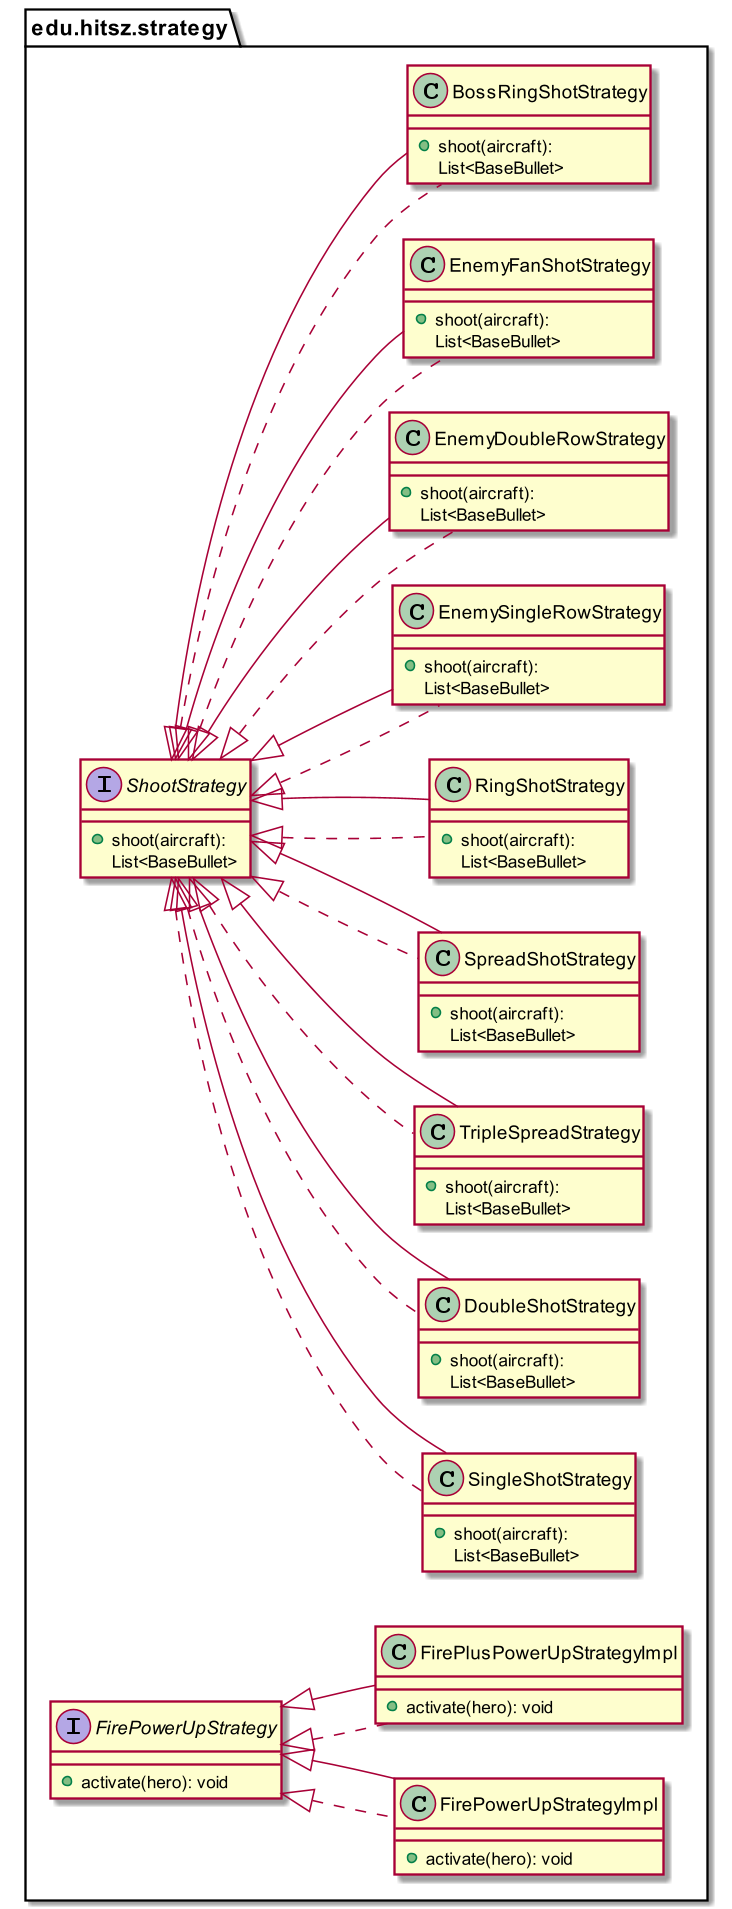

The diagram above was rendered by PlantUML. Its source (embedded in the PNG):
@startuml
'https://plantuml.com/class-diagram
left to right direction
skinparam dpi 150
skinparam defaultTextAlignment center
skinparam wrapWidth 150

package edu.hitsz.strategy {
    interface ShootStrategy {
        + shoot(aircraft): List<BaseBullet>
    }

    class SingleShotStrategy implements ShootStrategy {
        + shoot(aircraft): List<BaseBullet>
    }

    class DoubleShotStrategy implements ShootStrategy {
        + shoot(aircraft): List<BaseBullet>
    }

    class TripleSpreadStrategy implements ShootStrategy {
        + shoot(aircraft): List<BaseBullet>
    }

    class SpreadShotStrategy implements ShootStrategy {
        + shoot(aircraft): List<BaseBullet>
    }

    class RingShotStrategy implements ShootStrategy {
        + shoot(aircraft): List<BaseBullet>
    }

    class EnemySingleRowStrategy implements ShootStrategy {
        + shoot(aircraft): List<BaseBullet>
    }

    class EnemyDoubleRowStrategy implements ShootStrategy {
        + shoot(aircraft): List<BaseBullet>
    }

    class EnemyFanShotStrategy implements ShootStrategy {
        + shoot(aircraft): List<BaseBullet>
    }

    class BossRingShotStrategy implements ShootStrategy {
        + shoot(aircraft): List<BaseBullet>
    }

    interface FirePowerUpStrategy {
        + activate(hero): void
    }

    class FirePowerUpStrategyImpl implements FirePowerUpStrategy {
        + activate(hero): void
    }

    class FirePlusPowerUpStrategyImpl implements FirePowerUpStrategy {
        + activate(hero): void
    }

    ShootStrategy <|-- SingleShotStrategy
    ShootStrategy <|-- DoubleShotStrategy
    ShootStrategy <|-- TripleSpreadStrategy
    ShootStrategy <|-- SpreadShotStrategy
    ShootStrategy <|-- RingShotStrategy
    ShootStrategy <|-- EnemySingleRowStrategy
    ShootStrategy <|-- EnemyDoubleRowStrategy
    ShootStrategy <|-- EnemyFanShotStrategy
    ShootStrategy <|-- BossRingShotStrategy
    FirePowerUpStrategy <|-- FirePowerUpStrategyImpl
    FirePowerUpStrategy <|-- FirePlusPowerUpStrategyImpl
}

@enduml